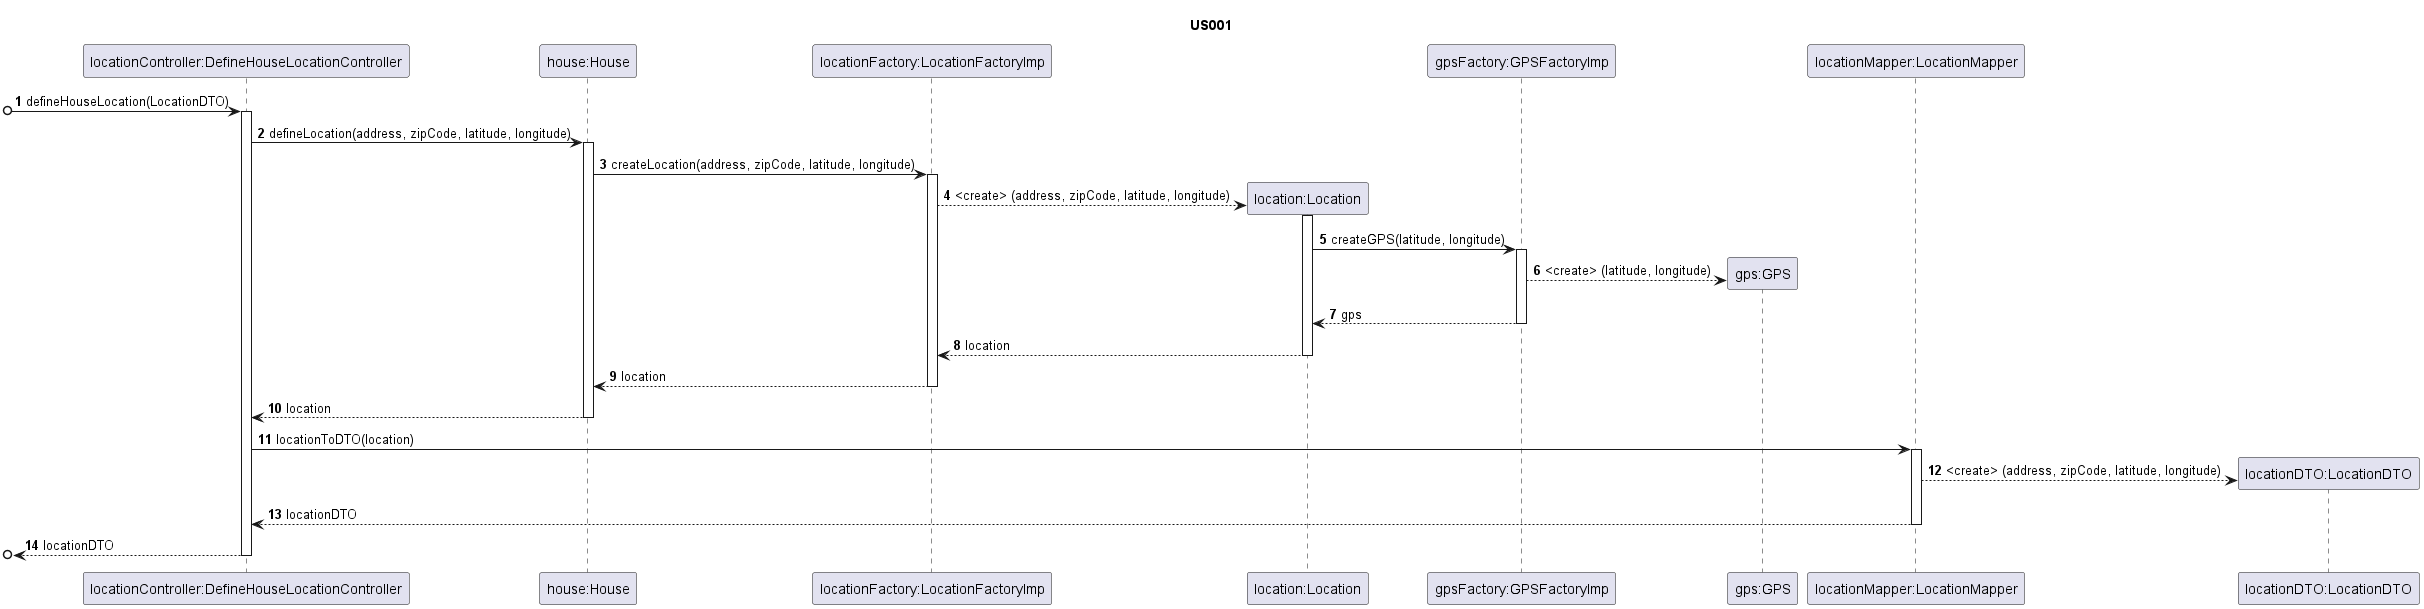

The diagram above was rendered by PlantUML. Its source (embedded in the PNG):
@startuml

autonumber

title US001

/'
As an Administrator, I want to configure the location of the house.
'/

participant "locationController:DefineHouseLocationController" as LC
participant "house:House" as H
participant "locationFactory:LocationFactoryImp" as LF
participant "location:Location" as L
participant "gpsFactory:GPSFactoryImp" as GF
participant "gps:GPS" as G
participant "locationMapper:LocationMapper" as LM
participant "locationDTO:LocationDTO" as LDT


[o-> LC : defineHouseLocation(LocationDTO)
activate LC
LC -> H : defineLocation(address, zipCode, latitude, longitude)
activate H
H -> LF: createLocation(address, zipCode, latitude, longitude)
activate LF
LF --> L** : <create> (address, zipCode, latitude, longitude)
activate L
L -> GF : createGPS(latitude, longitude)
activate GF
GF -->G** : <create> (latitude, longitude)
GF -->L : gps
deactivate GF
L -->LF : location
deactivate L
LF --> H : location
deactivate LF
H --> LC : location
deactivate H

LC -> LM : locationToDTO(location)
activate LM
LM -->LDT** : <create> (address, zipCode, latitude, longitude)
LM -->LC : locationDTO
deactivate LM
[o<--LC : locationDTO
deactivate LC

@enduml